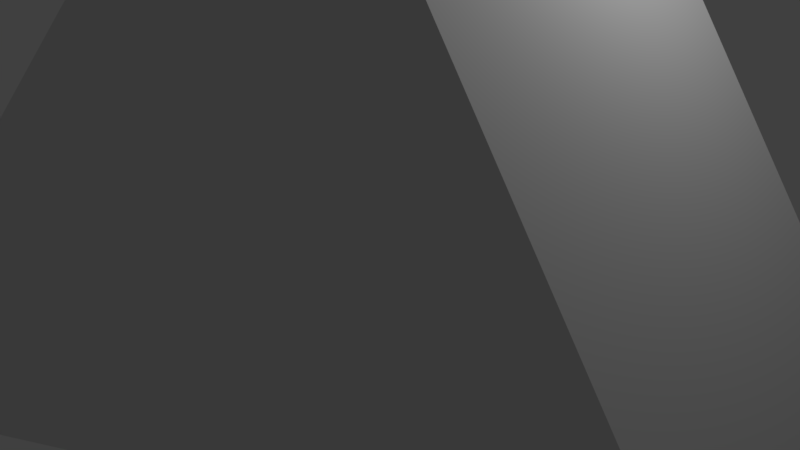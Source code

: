 # Source: Fumi-Kato.blend  (saved by Blender 2.79.0; exported with 4.5.12 LTS)
import bpy
from mathutils import Matrix  # noqa: F401  (used for matrix-valued properties, if any)

bpy.ops.wm.read_factory_settings(use_empty=True)
scene = bpy.context.scene
scene.name = 'Scene'

# ---- collections
col_collection_1 = bpy.data.collections.new('Collection 1'); scene.collection.children.link(col_collection_1)

# ---- materials (node trees are filled in below, after node groups)
mat_material = bpy.data.materials.new('Material')
mat_material.alpha_threshold = 0.0
mat_material.roughness = 0.5
mat_material.line_color = (0.0, 0.0, 0.0, 1.0)

# ---- material node trees
mat_material.use_nodes = True; mat_material.node_tree.nodes.clear()
_N = mat_material.node_tree.nodes; _L = mat_material.node_tree.links
n0 = _N.new('ShaderNodeOutputMaterial'); n0.name = 'Material Output'; n0.location = (300, 300)
n1 = _N.new('ShaderNodeBsdfDiffuse'); n1.name = 'Diffuse BSDF'; n1.location = (10, 300)
_L.new(n1.outputs[0], n0.inputs[0])
n0.is_active_output = True

# ---- world
world_world = bpy.data.worlds.new('World'); scene.world = world_world
world_world.color = (0.05088, 0.05088, 0.05088)
world_world.use_sun_shadow = False
world_world.sun_shadow_jitter_overblur = 0.0
world_world.cycles.sampling_method = 'MANUAL'

# ---- cameras
cam_camera = bpy.data.cameras.new('Camera')
cam_camera.clip_end = 100.0
cam_camera.lens = 35.0
cam_camera.sensor_width = 32.0
cam_camera.sensor_height = 18.0
cam_camera.ortho_scale = 7.314
cam_camera.dof.focus_distance = 0.0

# ---- lights
light_lamp = bpy.data.lights.new('Lamp', 'POINT')
light_lamp.transmission_factor = 0.0
light_lamp.cutoff_distance = 30.0
light_lamp.energy = 100.0
light_lamp.shadow_buffer_clip_start = 1.001
light_lamp.shadow_soft_size = 0.1
light_lamp.shadow_maximum_resolution = 0.006
light_lamp.use_absolute_resolution = True

# ---- meshes
me_plane = bpy.data.meshes.new('Plane')
me_plane.from_pydata([(5.536, -1.8, 0.00173), (5.536, 1.8, 0.00173), (2.601, -1.8, 4.165), (2.601, 1.8, 4.165), (-4.327, -3.894, 0.00173), (-1.209, -5.694, 0.00173), (-2.859, -1.353, 4.165), (0.2583, -3.153, 4.165), (-1.209, 5.694, 0.00173), (-4.327, 3.894, 0.00173), (0.2583, 3.153, 4.165), (-2.859, 1.353, 4.165)], [], [(0, 1, 3, 2), (4, 5, 7, 6), (8, 9, 11, 10), (2, 7, 5, 0), (1, 8, 10, 3), (6, 11, 9, 4), (11, 7, 2, 10), (2, 3, 10), (7, 11, 6)])
_uv = me_plane.uv_layers.new(name='UVMap')
_uv.uv.foreach_set('vector', [0.7473, 0.2221, 0.9603, 0.2221, 0.9603, 0.5234, 0.7473, 0.5234, 0.4951, 0.4669, 0.708, 0.4669, 0.708, 0.7682, 0.4951, 0.7682, 0.7362, 0.6368, 0.9492, 0.6368, 0.9492, 0.9381, 0.7362, 0.9381, 0.6595, 0.2865, 0.4995, 0.2865, 0.3491, 0.0254, 0.8099, 0.0254, 0.4835, 0.9824, 0.02279, 0.9824, 0.1732, 0.7213, 0.3332, 0.7213, 0.1607, 0.4408, 0.3208, 0.4409, 0.471, 0.7021, 0.01029, 0.7019, 0.2955, 0.4185, 0.02904, 0.2341, 0.109, 0.09555, 0.402, 0.2341, 0.109, 0.09555, 0.322, 0.09555, 0.402, 0.2341, 0.02904, 0.2341, 0.2955, 0.4185, 0.1355, 0.4185])
me_plane.materials.append(mat_material)
me_plane.use_remesh_preserve_volume = False
me_plane.use_remesh_preserve_attributes = False
me_plane.use_mirror_vertex_groups = False
me_plane.update()

# ---- objects
ob_plane = bpy.data.objects.new('Plane', me_plane)
ob_lamp = bpy.data.objects.new('Lamp', light_lamp)
ob_camera = bpy.data.objects.new('Camera', cam_camera)

# ---- transforms, parenting, visibility, modifiers, constraints
ob_plane.location = (0.0, 0.0, -2.384e-07)
ob_plane.lineart.crease_threshold = 0.0
ob_lamp.location = (4.076, 1.005, 5.904)
ob_lamp.rotation_euler = (0.6503, 0.05522, 1.866)
ob_lamp.lock_rotations_4d = False
ob_lamp.empty_display_type = 'ARROWS'
ob_lamp.color = (0.0, 0.0, 0.0, 0.0)
ob_lamp.lineart.crease_threshold = 0.0
ob_camera.location = (7.481, -6.508, 5.344)
ob_camera.rotation_euler = (1.109, 0.0, 0.8149)
ob_camera.lock_rotations_4d = False
ob_camera.empty_display_type = 'ARROWS'
ob_camera.color = (0.0, 0.0, 0.0, 0.0)
ob_camera.display_type = 'WIRE'
ob_camera.lineart.crease_threshold = 0.0

# ---- collection membership
col_collection_1.objects.link(ob_plane)
col_collection_1.objects.link(ob_lamp)
col_collection_1.objects.link(ob_camera)

# ---- scene / render settings (as saved in the file)
scene.camera = ob_camera
scene.frame_start = 1; scene.frame_end = 250; scene.frame_set(1)
scene.render.engine = 'CYCLES'
scene.render.image_settings.file_format = 'JPEG'
scene.render.image_settings.color_mode = 'RGB'
scene.render.image_settings.quality = 50
scene.render.image_settings.compression = 50
scene.render.resolution_percentage = 50
scene.render.dither_intensity = 0.0
scene.cycles.use_denoising = False
scene.cycles.samples = 128
scene.cycles.sampling_pattern = 'TABULATED_SOBOL'
scene.cycles.use_adaptive_sampling = False
scene.cycles.use_light_tree = False
scene.cycles.blur_glossy = 0.0
scene.cycles.sample_clamp_indirect = 0.0
scene.view_settings.view_transform = 'Standard'
bpy.context.view_layer.update()
